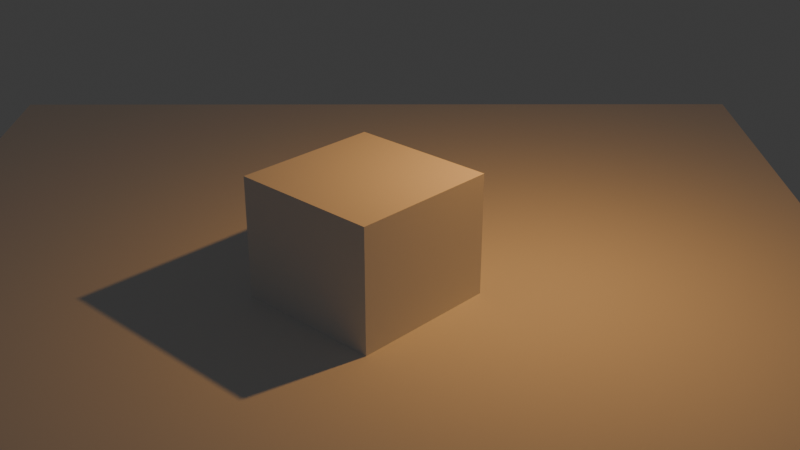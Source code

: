 # Source: Animations.blend  (saved by Blender 4.0.36; exported with 4.5.12 LTS)
import bpy
from mathutils import Matrix  # noqa: F401  (used for matrix-valued properties, if any)

bpy.ops.wm.read_factory_settings(use_empty=True)
scene = bpy.context.scene
scene.name = 'Scene'

# ---- collections
col_collection = bpy.data.collections.new('Collection'); scene.collection.children.link(col_collection)

# ---- materials (node trees are filled in below, after node groups)
mat_material = bpy.data.materials.new('Material')
mat_material.alpha_threshold = 0.0
mat_material.use_transparent_shadow = False
mat_material.roughness = 0.5
mat_material.line_color = (0.0, 0.0, 0.0, 1.0)

# ---- material node trees
mat_material.use_nodes = True; mat_material.node_tree.nodes.clear()
_N = mat_material.node_tree.nodes; _L = mat_material.node_tree.links
n0 = _N.new('ShaderNodeOutputMaterial'); n0.name = 'Material Output'; n0.location = (300, 300)
n1 = _N.new('ShaderNodeBsdfPrincipled'); n1.name = 'Principled BSDF'; n1.location = (10, 300)
n1.inputs[3].default_value = 1.45
_L.new(n1.outputs[0], n0.inputs[0])
n0.is_active_output = True

# ---- world
world_world = bpy.data.worlds.new('World'); scene.world = world_world
world_world.use_nodes = True; world_world.node_tree.nodes.clear()
_N = world_world.node_tree.nodes; _L = world_world.node_tree.links
n0 = _N.new('ShaderNodeOutputWorld'); n0.name = 'World Output'; n0.location = (300, 300)
n1 = _N.new('ShaderNodeBackground'); n1.name = 'Background'; n1.location = (10, 300)
n1.inputs[0].default_value = (0.05088, 0.05088, 0.05088, 1.0)
_L.new(n1.outputs[0], n0.inputs[0])
n0.is_active_output = True
world_world.color = (0.05088, 0.05088, 0.05088)
world_world.use_sun_shadow = False
world_world.sun_shadow_jitter_overblur = 0.0

# ---- cameras
cam_camera = bpy.data.cameras.new('Camera')
cam_camera.clip_end = 100.0
cam_camera.ortho_scale = 7.314

# ---- lights
light_light = bpy.data.lights.new('Light', 'POINT')
light_light.color = (1.0, 0.4569, 0.1009)
light_light.transmission_factor = 0.0
light_light.use_soft_falloff = False
light_light.energy = 982.4
light_light.shadow_soft_size = 0.1
light_light.shadow_maximum_resolution = 0.006
light_light.use_absolute_resolution = True

# ---- meshes
me_cube = bpy.data.meshes.new('Cube')
me_cube.from_pydata([(1.0, 1.0, 1.0), (1.0, 1.0, -1.0), (1.0, -1.0, 1.0), (1.0, -1.0, -1.0), (-1.0, 1.0, 1.0), (-1.0, 1.0, -1.0), (-1.0, -1.0, 1.0), (-1.0, -1.0, -1.0)], [], [(0, 4, 6, 2), (3, 2, 6, 7), (7, 6, 4, 5), (5, 1, 3, 7), (1, 0, 2, 3), (5, 4, 0, 1)])
_uv = me_cube.uv_layers.new(name='UVMap')
_uv.uv.foreach_set('vector', [0.625, 0.5, 0.875, 0.5, 0.875, 0.75, 0.625, 0.75, 0.375, 0.75, 0.625, 0.75, 0.625, 1.0, 0.375, 1.0, 0.375, 0.0, 0.625, 0.0, 0.625, 0.25, 0.375, 0.25, 0.125, 0.5, 0.375, 0.5, 0.375, 0.75, 0.125, 0.75, 0.375, 0.5, 0.625, 0.5, 0.625, 0.75, 0.375, 0.75, 0.375, 0.25, 0.625, 0.25, 0.625, 0.5, 0.375, 0.5])
me_cube.materials.append(mat_material)
me_cube.use_mirror_vertex_groups = False
me_cube.update()
me_plane = bpy.data.meshes.new('Plane')
me_plane.from_pydata([(-10.0, -10.0, 0.0), (10.0, -10.0, 0.0), (-10.0, 10.0, 0.0), (10.0, 10.0, 0.0)], [], [(0, 1, 3, 2)])
_uv = me_plane.uv_layers.new(name='UVMap')
_uv.uv.foreach_set('vector', [0.0, 0.0, 1.0, 0.0, 1.0, 1.0, 0.0, 1.0])
me_plane.update()

# ---- objects
ob_cube = bpy.data.objects.new('Cube', me_cube)
ob_light = bpy.data.objects.new('Light', light_light)
ob_camera = bpy.data.objects.new('Camera', cam_camera)
ob_plane = bpy.data.objects.new('Plane', me_plane)

# ---- transforms, parenting, visibility, modifiers, constraints
ob_cube.location = (1.236, -0.01113, 0.9796)
ob_cube.rotation_euler = (0.0, 0.0, 0.8111)
ob_cube.scale = (1.597, 1.597, 1.597)
ob_cube.lock_rotations_4d = False
ob_cube.empty_display_type = 'ARROWS'
ob_cube.lineart.crease_threshold = 0.0
ob_light.location = (1.157, 3.614, 7.027)
ob_light.rotation_euler = (0.6503, 0.05522, 1.866)
ob_light.lock_rotations_4d = False
ob_light.empty_display_type = 'ARROWS'
ob_light.color = (0.0, 0.0, 0.0, 0.0)
ob_light.lineart.crease_threshold = 0.0
ob_camera.location = (20.45, 0.6251, 10.76)
ob_camera.rotation_euler = (1.123, 1.081e-07, 1.569)
ob_camera.lock_rotations_4d = False
ob_camera.empty_display_type = 'ARROWS'
ob_camera.color = (0.0, 0.0, 0.0, 0.0)
ob_camera.display_type = 'WIRE'
ob_camera.lineart.crease_threshold = 0.0
ob_plane.location = (0.0, 0.0, 0.0)

# ---- collection membership
col_collection.objects.link(ob_cube)
col_collection.objects.link(ob_light)
col_collection.objects.link(ob_camera)
col_collection.objects.link(ob_plane)

# ---- scene / render settings (as saved in the file)
scene.camera = ob_camera
scene.frame_start = 0; scene.frame_end = 360; scene.frame_set(333)
scene.render.engine = 'BLENDER_EEVEE_NEXT'
scene.render.image_settings.file_format = 'FFMPEG'
scene.render.image_settings.color_mode = 'RGB'
scene.render.resolution_percentage = 30
scene.render.fps = 60
scene.cycles.sampling_pattern = 'TABULATED_SOBOL'
bpy.context.view_layer.update()
